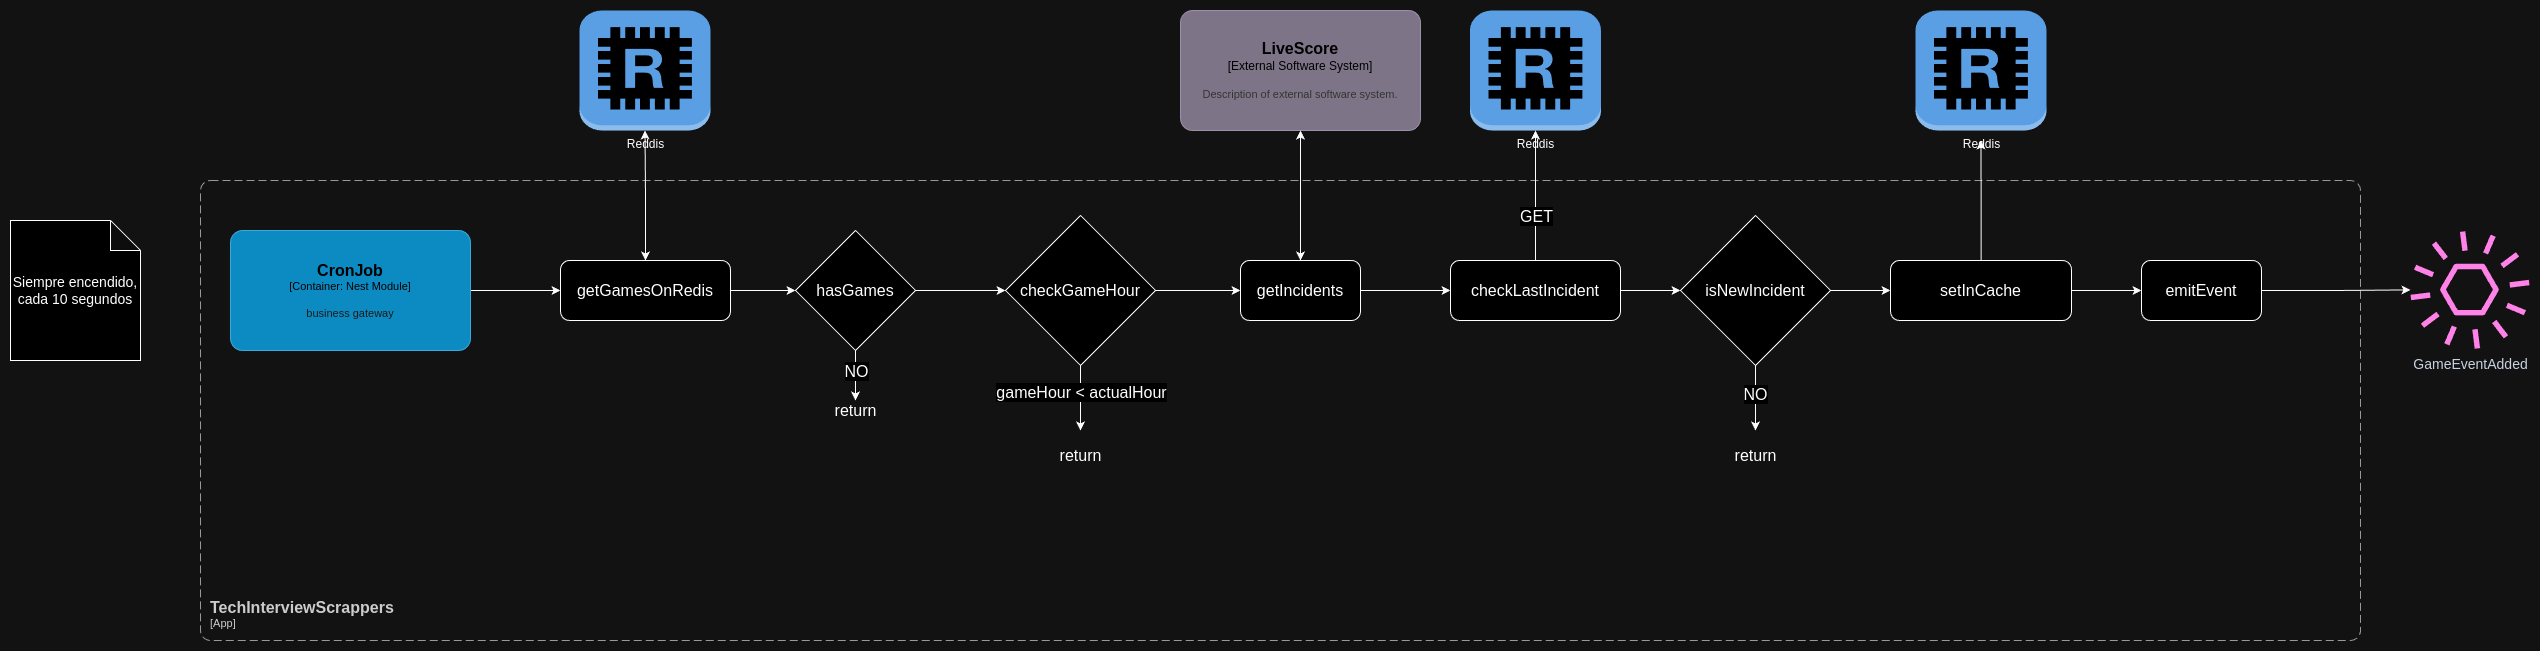

The diagram above was exported from draw.io. Its source (the exported page's mxGraphModel, read from the mxfile embedded in the PNG):
<mxGraphModel dx="3695" dy="3846" grid="1" gridSize="10" guides="1" tooltips="1" connect="1" arrows="1" fold="1" page="1" pageScale="1" pageWidth="827" pageHeight="1169" math="0" shadow="0">
  <root>
    <mxCell id="0" />
    <mxCell id="1" parent="0" />
    <object placeholders="1" c4Name="TechInterviewScrappers" c4Type="SystemScopeBoundary" c4Application="App" label="&lt;font style=&quot;font-size: 16px&quot;&gt;&lt;b&gt;&lt;div style=&quot;text-align: left&quot;&gt;%c4Name%&lt;/div&gt;&lt;/b&gt;&lt;/font&gt;&lt;div style=&quot;text-align: left&quot;&gt;[%c4Application%]&lt;/div&gt;" id="2">
      <mxCell style="rounded=1;fontSize=11;whiteSpace=wrap;html=1;dashed=1;arcSize=20;fillColor=none;strokeColor=#666666;fontColor=#333333;labelBackgroundColor=none;align=left;verticalAlign=bottom;labelBorderColor=none;spacingTop=0;spacing=10;dashPattern=8 4;metaEdit=1;rotatable=0;perimeter=rectanglePerimeter;noLabel=0;labelPadding=0;allowArrows=0;connectable=0;expand=0;recursiveResize=0;editable=1;pointerEvents=0;absoluteArcSize=1;points=[[0.25,0,0],[0.5,0,0],[0.75,0,0],[1,0.25,0],[1,0.5,0],[1,0.75,0],[0.75,1,0],[0.5,1,0],[0.25,1,0],[0,0.75,0],[0,0.5,0],[0,0.25,0]];" vertex="1" parent="1">
        <mxGeometry x="2770" y="-1010" width="2160" height="460" as="geometry" />
      </mxCell>
    </object>
    <mxCell id="3" style="edgeStyle=orthogonalEdgeStyle;rounded=0;orthogonalLoop=1;jettySize=auto;html=1;" edge="1" source="4" target="8" parent="1">
      <mxGeometry relative="1" as="geometry">
        <mxPoint x="3120" y="-900" as="targetPoint" />
      </mxGeometry>
    </mxCell>
    <object placeholders="1" c4Name="CronJob" c4Type="Container" c4Technology="Nest Module" c4Description="business gateway" label="&lt;font style=&quot;font-size: 16px&quot;&gt;&lt;b&gt;%c4Name%&lt;/b&gt;&lt;/font&gt;&lt;div&gt;[%c4Type%: %c4Technology%]&lt;/div&gt;&lt;br&gt;&lt;div&gt;&lt;font style=&quot;font-size: 11px&quot;&gt;&lt;font color=&quot;#E6E6E6&quot;&gt;%c4Description%&lt;/font&gt;&lt;/div&gt;" id="4">
      <mxCell style="rounded=1;whiteSpace=wrap;html=1;fontSize=11;labelBackgroundColor=none;fillColor=#23A2D9;fontColor=#ffffff;align=center;arcSize=10;strokeColor=#0E7DAD;metaEdit=1;resizable=0;points=[[0.25,0,0],[0.5,0,0],[0.75,0,0],[1,0.25,0],[1,0.5,0],[1,0.75,0],[0.75,1,0],[0.5,1,0],[0.25,1,0],[0,0.75,0],[0,0.5,0],[0,0.25,0]];" vertex="1" parent="1">
        <mxGeometry x="2800" y="-960" width="240" height="120" as="geometry" />
      </mxCell>
    </object>
    <mxCell id="5" value="Siempre encendido, cada 10 segundos" style="shape=note;whiteSpace=wrap;html=1;backgroundOutline=1;darkOpacity=0.05;fontSize=14;" vertex="1" parent="1">
      <mxGeometry x="2580" y="-970" width="130" height="140" as="geometry" />
    </mxCell>
    <mxCell id="6" value="Reddis" style="outlineConnect=0;dashed=0;verticalLabelPosition=bottom;verticalAlign=top;align=center;html=1;shape=mxgraph.aws3.redis;fillColor=#2E73B8;gradientColor=none;" vertex="1" parent="1">
      <mxGeometry x="3149" y="-1180" width="131" height="120" as="geometry" />
    </mxCell>
    <mxCell id="7" style="edgeStyle=orthogonalEdgeStyle;rounded=0;orthogonalLoop=1;jettySize=auto;html=1;" edge="1" source="8" target="13" parent="1">
      <mxGeometry relative="1" as="geometry">
        <mxPoint x="3370" y="-900" as="targetPoint" />
      </mxGeometry>
    </mxCell>
    <mxCell id="8" value="&lt;font style=&quot;font-size: 16px;&quot;&gt;getGamesOnRedis&lt;/font&gt;" style="rounded=1;whiteSpace=wrap;html=1;" vertex="1" parent="1">
      <mxGeometry x="3130" y="-930" width="170" height="60" as="geometry" />
    </mxCell>
    <mxCell id="9" style="edgeStyle=orthogonalEdgeStyle;rounded=0;orthogonalLoop=1;jettySize=auto;html=1;entryX=0.5;entryY=1;entryDx=0;entryDy=0;entryPerimeter=0;startArrow=classic;startFill=1;" edge="1" source="8" target="6" parent="1">
      <mxGeometry relative="1" as="geometry" />
    </mxCell>
    <mxCell id="10" style="edgeStyle=orthogonalEdgeStyle;rounded=0;orthogonalLoop=1;jettySize=auto;html=1;" edge="1" source="13" parent="1">
      <mxGeometry relative="1" as="geometry">
        <mxPoint x="3425" y="-790" as="targetPoint" />
      </mxGeometry>
    </mxCell>
    <mxCell id="11" value="&lt;font style=&quot;font-size: 16px;&quot;&gt;NO&lt;/font&gt;" style="edgeLabel;html=1;align=center;verticalAlign=middle;resizable=0;points=[];" vertex="1" connectable="0" parent="10">
      <mxGeometry x="-0.2212" relative="1" as="geometry">
        <mxPoint as="offset" />
      </mxGeometry>
    </mxCell>
    <mxCell id="12" style="edgeStyle=orthogonalEdgeStyle;rounded=0;orthogonalLoop=1;jettySize=auto;html=1;entryX=0;entryY=0.5;entryDx=0;entryDy=0;" edge="1" source="13" target="18" parent="1">
      <mxGeometry relative="1" as="geometry" />
    </mxCell>
    <mxCell id="13" value="hasGames" style="rhombus;whiteSpace=wrap;html=1;fontSize=16;" vertex="1" parent="1">
      <mxGeometry x="3365" y="-960" width="120" height="120" as="geometry" />
    </mxCell>
    <mxCell id="14" value="return" style="text;html=1;align=center;verticalAlign=middle;resizable=0;points=[];autosize=1;strokeColor=none;fillColor=none;fontSize=16;" vertex="1" parent="1">
      <mxGeometry x="3390" y="-795" width="70" height="30" as="geometry" />
    </mxCell>
    <mxCell id="15" style="edgeStyle=orthogonalEdgeStyle;rounded=0;orthogonalLoop=1;jettySize=auto;html=1;" edge="1" source="18" target="22" parent="1">
      <mxGeometry relative="1" as="geometry">
        <mxPoint x="3780" y="-900" as="targetPoint" />
      </mxGeometry>
    </mxCell>
    <mxCell id="16" style="edgeStyle=orthogonalEdgeStyle;rounded=0;orthogonalLoop=1;jettySize=auto;html=1;" edge="1" source="18" parent="1">
      <mxGeometry relative="1" as="geometry">
        <mxPoint x="3650" y="-760" as="targetPoint" />
      </mxGeometry>
    </mxCell>
    <mxCell id="17" value="gameHour &amp;lt; actualHour" style="edgeLabel;html=1;align=center;verticalAlign=middle;resizable=0;points=[];fontSize=16;" vertex="1" connectable="0" parent="16">
      <mxGeometry x="-0.2083" y="-1" relative="1" as="geometry">
        <mxPoint x="1" as="offset" />
      </mxGeometry>
    </mxCell>
    <mxCell id="18" value="&lt;font style=&quot;font-size: 16px;&quot;&gt;checkGameHour&lt;/font&gt;" style="rhombus;whiteSpace=wrap;html=1;fontSize=16;" vertex="1" parent="1">
      <mxGeometry x="3575" y="-975" width="150" height="150" as="geometry" />
    </mxCell>
    <object placeholders="1" c4Name="LiveScore" c4Type="External Software System" c4Description="Description of external software system." label="&lt;font style=&quot;font-size: 16px&quot;&gt;&lt;b&gt;%c4Name%&lt;/b&gt;&lt;/font&gt;&lt;div&gt;[%c4Type%]&lt;/div&gt;&lt;br&gt;&lt;div&gt;&lt;font style=&quot;font-size: 11px&quot;&gt;&lt;font color=&quot;#cccccc&quot;&gt;%c4Description%&lt;/font&gt;&lt;/div&gt;" id="19">
      <mxCell style="rounded=1;whiteSpace=wrap;html=1;labelBackgroundColor=none;fillColor=#8C8496;fontColor=#ffffff;align=center;arcSize=10;strokeColor=#736782;metaEdit=1;resizable=0;points=[[0.25,0,0],[0.5,0,0],[0.75,0,0],[1,0.25,0],[1,0.5,0],[1,0.75,0],[0.75,1,0],[0.5,1,0],[0.25,1,0],[0,0.75,0],[0,0.5,0],[0,0.25,0]];" vertex="1" parent="1">
        <mxGeometry x="3750" y="-1180" width="240" height="120" as="geometry" />
      </mxCell>
    </object>
    <mxCell id="20" value="return" style="text;html=1;align=center;verticalAlign=middle;resizable=0;points=[];autosize=1;strokeColor=none;fillColor=none;fontSize=16;" vertex="1" parent="1">
      <mxGeometry x="3615" y="-750" width="70" height="30" as="geometry" />
    </mxCell>
    <mxCell id="21" style="edgeStyle=orthogonalEdgeStyle;rounded=0;orthogonalLoop=1;jettySize=auto;html=1;" edge="1" source="22" target="25" parent="1">
      <mxGeometry relative="1" as="geometry">
        <mxPoint x="4060" y="-900" as="targetPoint" />
      </mxGeometry>
    </mxCell>
    <mxCell id="22" value="getIncidents" style="rounded=1;whiteSpace=wrap;html=1;fontSize=16;" vertex="1" parent="1">
      <mxGeometry x="3810" y="-930" width="120" height="60" as="geometry" />
    </mxCell>
    <mxCell id="23" style="edgeStyle=orthogonalEdgeStyle;rounded=0;orthogonalLoop=1;jettySize=auto;html=1;entryX=0.5;entryY=1;entryDx=0;entryDy=0;entryPerimeter=0;startArrow=classic;startFill=1;" edge="1" source="22" target="19" parent="1">
      <mxGeometry relative="1" as="geometry" />
    </mxCell>
    <mxCell id="24" style="edgeStyle=orthogonalEdgeStyle;rounded=0;orthogonalLoop=1;jettySize=auto;html=1;entryX=0;entryY=0.5;entryDx=0;entryDy=0;" edge="1" source="25" target="32" parent="1">
      <mxGeometry relative="1" as="geometry">
        <mxPoint x="4251" y="-900" as="targetPoint" />
      </mxGeometry>
    </mxCell>
    <mxCell id="25" value="checkLastIncident" style="rounded=1;whiteSpace=wrap;html=1;fontSize=16;" vertex="1" parent="1">
      <mxGeometry x="4020" y="-930" width="170" height="60" as="geometry" />
    </mxCell>
    <mxCell id="26" value="Reddis" style="outlineConnect=0;dashed=0;verticalLabelPosition=bottom;verticalAlign=top;align=center;html=1;shape=mxgraph.aws3.redis;fillColor=#2E73B8;gradientColor=none;" vertex="1" parent="1">
      <mxGeometry x="4039.5" y="-1180" width="131" height="120" as="geometry" />
    </mxCell>
    <mxCell id="27" style="edgeStyle=orthogonalEdgeStyle;rounded=0;orthogonalLoop=1;jettySize=auto;html=1;entryX=0.5;entryY=1;entryDx=0;entryDy=0;entryPerimeter=0;" edge="1" source="25" target="26" parent="1">
      <mxGeometry relative="1" as="geometry" />
    </mxCell>
    <mxCell id="28" value="&lt;font style=&quot;font-size: 16px;&quot;&gt;GET&lt;/font&gt;" style="edgeLabel;html=1;align=center;verticalAlign=middle;resizable=0;points=[];" vertex="1" connectable="0" parent="27">
      <mxGeometry x="-0.3077" relative="1" as="geometry">
        <mxPoint y="-1" as="offset" />
      </mxGeometry>
    </mxCell>
    <mxCell id="29" style="edgeStyle=orthogonalEdgeStyle;rounded=0;orthogonalLoop=1;jettySize=auto;html=1;" edge="1" source="32" target="35" parent="1">
      <mxGeometry relative="1" as="geometry">
        <mxPoint x="4470" y="-900" as="targetPoint" />
      </mxGeometry>
    </mxCell>
    <mxCell id="30" style="edgeStyle=orthogonalEdgeStyle;rounded=0;orthogonalLoop=1;jettySize=auto;html=1;" edge="1" source="32" parent="1">
      <mxGeometry relative="1" as="geometry">
        <mxPoint x="4325" y="-760" as="targetPoint" />
      </mxGeometry>
    </mxCell>
    <mxCell id="31" value="&lt;font style=&quot;font-size: 16px;&quot;&gt;NO&lt;/font&gt;" style="edgeLabel;html=1;align=center;verticalAlign=middle;resizable=0;points=[];" vertex="1" connectable="0" parent="30">
      <mxGeometry x="-0.1267" y="-1" relative="1" as="geometry">
        <mxPoint as="offset" />
      </mxGeometry>
    </mxCell>
    <mxCell id="32" value="isNewIncident" style="rhombus;whiteSpace=wrap;html=1;fontSize=16;" vertex="1" parent="1">
      <mxGeometry x="4250" y="-975" width="150" height="150" as="geometry" />
    </mxCell>
    <mxCell id="33" style="edgeStyle=orthogonalEdgeStyle;rounded=0;orthogonalLoop=1;jettySize=auto;html=1;" edge="1" source="35" target="37" parent="1">
      <mxGeometry relative="1" as="geometry">
        <mxPoint x="4741" y="-900" as="targetPoint" />
      </mxGeometry>
    </mxCell>
    <mxCell id="34" style="edgeStyle=orthogonalEdgeStyle;rounded=0;orthogonalLoop=1;jettySize=auto;html=1;" edge="1" source="35" parent="1">
      <mxGeometry relative="1" as="geometry">
        <mxPoint x="4550.500000000001" y="-1050" as="targetPoint" />
      </mxGeometry>
    </mxCell>
    <mxCell id="35" value="setInCache" style="rounded=1;whiteSpace=wrap;html=1;fontSize=16;" vertex="1" parent="1">
      <mxGeometry x="4460" y="-930" width="181" height="60" as="geometry" />
    </mxCell>
    <mxCell id="36" style="edgeStyle=orthogonalEdgeStyle;rounded=0;orthogonalLoop=1;jettySize=auto;html=1;" edge="1" source="37" target="40" parent="1">
      <mxGeometry relative="1" as="geometry" />
    </mxCell>
    <mxCell id="37" value="emitEvent" style="rounded=1;whiteSpace=wrap;html=1;fontSize=16;" vertex="1" parent="1">
      <mxGeometry x="4711" y="-930" width="120" height="60" as="geometry" />
    </mxCell>
    <mxCell id="38" value="Reddis" style="outlineConnect=0;dashed=0;verticalLabelPosition=bottom;verticalAlign=top;align=center;html=1;shape=mxgraph.aws3.redis;fillColor=#2E73B8;gradientColor=none;" vertex="1" parent="1">
      <mxGeometry x="4485" y="-1180" width="131" height="120" as="geometry" />
    </mxCell>
    <mxCell id="39" value="return" style="text;html=1;align=center;verticalAlign=middle;resizable=0;points=[];autosize=1;strokeColor=none;fillColor=none;fontSize=16;" vertex="1" parent="1">
      <mxGeometry x="4290" y="-750" width="70" height="30" as="geometry" />
    </mxCell>
    <mxCell id="40" value="GameEventAdded" style="sketch=0;outlineConnect=0;fontColor=#232F3E;gradientColor=none;fillColor=#E7157B;strokeColor=none;dashed=0;verticalLabelPosition=bottom;verticalAlign=top;align=center;html=1;fontSize=14;fontStyle=0;aspect=fixed;pointerEvents=1;shape=mxgraph.aws4.event;" vertex="1" parent="1">
      <mxGeometry x="4980" y="-960" width="119" height="119" as="geometry" />
    </mxCell>
  </root>
</mxGraphModel>